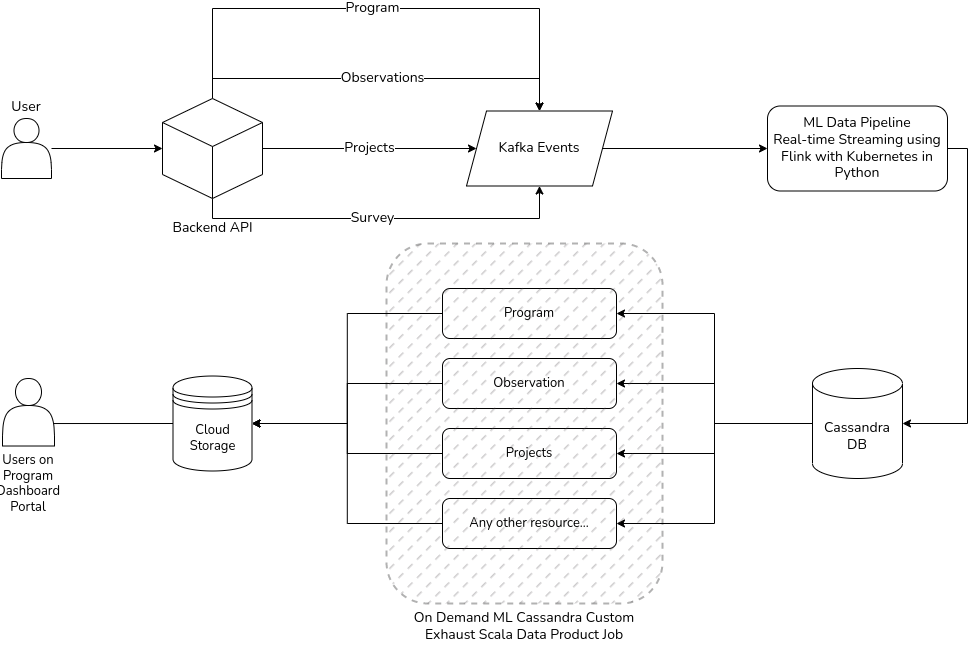

The diagram above was exported from draw.io. Its source (the exported page's mxGraphModel, read from the mxfile embedded in the PNG):
<mxGraphModel dx="1362" dy="738" grid="1" gridSize="10" guides="1" tooltips="1" connect="1" arrows="1" fold="1" page="1" pageScale="1" pageWidth="827" pageHeight="1169" math="0" shadow="0">
  <root>
    <mxCell id="0" />
    <mxCell id="1" parent="0" />
    <mxCell id="7whbsQZMi9Z6U_K-_1y4-2" style="edgeStyle=orthogonalEdgeStyle;rounded=0;orthogonalLoop=1;jettySize=auto;html=1;entryX=0;entryY=0.5;entryDx=0;entryDy=0;entryPerimeter=0;" parent="1" source="7whbsQZMi9Z6U_K-_1y4-1" target="7whbsQZMi9Z6U_K-_1y4-5" edge="1">
      <mxGeometry relative="1" as="geometry">
        <mxPoint x="149" y="220" as="targetPoint" />
      </mxGeometry>
    </mxCell>
    <mxCell id="7whbsQZMi9Z6U_K-_1y4-1" value="&lt;font data-font-src=&quot;https://fonts.googleapis.com/css?family=Nunito&quot; face=&quot;Nunito&quot; style=&quot;font-size: 14px;&quot;&gt;User&lt;/font&gt;" style="shape=actor;whiteSpace=wrap;html=1;labelPosition=center;verticalLabelPosition=top;align=center;verticalAlign=bottom;" parent="1" vertex="1">
      <mxGeometry x="29" y="190" width="50" height="60" as="geometry" />
    </mxCell>
    <mxCell id="7whbsQZMi9Z6U_K-_1y4-18" style="edgeStyle=orthogonalEdgeStyle;rounded=0;orthogonalLoop=1;jettySize=auto;html=1;exitX=1;exitY=0.5;exitDx=0;exitDy=0;entryX=0;entryY=0.5;entryDx=0;entryDy=0;fontFamily=Nunito;fontSource=https%3A%2F%2Ffonts.googleapis.com%2Fcss%3Ffamily%3DNunito;fontSize=14;" parent="1" source="7whbsQZMi9Z6U_K-_1y4-3" target="7whbsQZMi9Z6U_K-_1y4-17" edge="1">
      <mxGeometry relative="1" as="geometry" />
    </mxCell>
    <mxCell id="7whbsQZMi9Z6U_K-_1y4-3" value="&lt;font style=&quot;font-size: 14px;&quot; data-font-src=&quot;https://fonts.googleapis.com/css?family=Nunito&quot; face=&quot;Nunito&quot;&gt;Kafka Events&lt;/font&gt;" style="shape=parallelogram;perimeter=parallelogramPerimeter;whiteSpace=wrap;html=1;fixedSize=1;" parent="1" vertex="1">
      <mxGeometry x="494" y="182.5" width="146" height="75" as="geometry" />
    </mxCell>
    <mxCell id="7whbsQZMi9Z6U_K-_1y4-8" value="Projects" style="edgeStyle=orthogonalEdgeStyle;rounded=0;orthogonalLoop=1;jettySize=auto;html=1;entryX=0;entryY=0.5;entryDx=0;entryDy=0;fontFamily=Nunito;fontSource=https%3A%2F%2Ffonts.googleapis.com%2Fcss%3Ffamily%3DNunito;fontSize=14;" parent="1" source="7whbsQZMi9Z6U_K-_1y4-5" target="7whbsQZMi9Z6U_K-_1y4-3" edge="1">
      <mxGeometry relative="1" as="geometry" />
    </mxCell>
    <mxCell id="VeJOy06Uq3zs_4XRV_8t-1" value="Observations" style="edgeStyle=orthogonalEdgeStyle;rounded=0;orthogonalLoop=1;jettySize=auto;html=1;exitX=0.5;exitY=0;exitDx=0;exitDy=0;exitPerimeter=0;entryX=0.5;entryY=0;entryDx=0;entryDy=0;fontSize=14;fontFamily=Nunito;fontSource=https%3A%2F%2Ffonts.googleapis.com%2Fcss%3Ffamily%3DNunito;" parent="1" source="7whbsQZMi9Z6U_K-_1y4-5" target="7whbsQZMi9Z6U_K-_1y4-3" edge="1">
      <mxGeometry relative="1" as="geometry" />
    </mxCell>
    <mxCell id="VeJOy06Uq3zs_4XRV_8t-2" value="Survey" style="edgeStyle=orthogonalEdgeStyle;rounded=0;orthogonalLoop=1;jettySize=auto;html=1;exitX=0.5;exitY=1;exitDx=0;exitDy=0;exitPerimeter=0;entryX=0.5;entryY=1;entryDx=0;entryDy=0;fontSize=14;fontFamily=Nunito;fontSource=https%3A%2F%2Ffonts.googleapis.com%2Fcss%3Ffamily%3DNunito;" parent="1" source="7whbsQZMi9Z6U_K-_1y4-5" target="7whbsQZMi9Z6U_K-_1y4-3" edge="1">
      <mxGeometry x="-0.0514" relative="1" as="geometry">
        <mxPoint as="offset" />
      </mxGeometry>
    </mxCell>
    <mxCell id="VeJOy06Uq3zs_4XRV_8t-3" value="Program" style="edgeStyle=orthogonalEdgeStyle;rounded=0;orthogonalLoop=1;jettySize=auto;html=1;exitX=0.5;exitY=0;exitDx=0;exitDy=0;exitPerimeter=0;entryX=0.5;entryY=0;entryDx=0;entryDy=0;fontFamily=Nunito;fontSource=https%3A%2F%2Ffonts.googleapis.com%2Fcss%3Ffamily%3DNunito;fontSize=14;" parent="1" source="7whbsQZMi9Z6U_K-_1y4-5" target="7whbsQZMi9Z6U_K-_1y4-3" edge="1">
      <mxGeometry x="-0.0375" relative="1" as="geometry">
        <Array as="points">
          <mxPoint x="240" y="80" />
          <mxPoint x="567" y="80" />
        </Array>
        <mxPoint as="offset" />
      </mxGeometry>
    </mxCell>
    <mxCell id="7whbsQZMi9Z6U_K-_1y4-5" value="&lt;p style=&quot;line-height: 120%; font-size: 14px;&quot;&gt;&lt;font style=&quot;font-size: 14px;&quot; data-font-src=&quot;https://fonts.googleapis.com/css?family=Nunito&quot; face=&quot;Nunito&quot;&gt;Backend API&lt;/font&gt;&lt;/p&gt;" style="html=1;shape=mxgraph.basic.isocube;isoAngle=15;verticalAlign=top;labelPosition=center;verticalLabelPosition=bottom;align=center;horizontal=1;" parent="1" vertex="1">
      <mxGeometry x="190" y="170" width="100" height="100" as="geometry" />
    </mxCell>
    <mxCell id="7whbsQZMi9Z6U_K-_1y4-20" style="edgeStyle=orthogonalEdgeStyle;rounded=0;orthogonalLoop=1;jettySize=auto;html=1;exitX=1;exitY=0.5;exitDx=0;exitDy=0;entryX=1;entryY=0.5;entryDx=0;entryDy=0;entryPerimeter=0;fontFamily=Nunito;fontSource=https%3A%2F%2Ffonts.googleapis.com%2Fcss%3Ffamily%3DNunito;fontSize=14;" parent="1" source="7whbsQZMi9Z6U_K-_1y4-17" target="7whbsQZMi9Z6U_K-_1y4-19" edge="1">
      <mxGeometry relative="1" as="geometry" />
    </mxCell>
    <mxCell id="7whbsQZMi9Z6U_K-_1y4-17" value="ML Data Pipeline&lt;br&gt;Real-time Streaming using Flink with Kubernetes in Python" style="rounded=1;whiteSpace=wrap;html=1;fontFamily=Nunito;fontSource=https%3A%2F%2Ffonts.googleapis.com%2Fcss%3Ffamily%3DNunito;fontSize=14;" parent="1" vertex="1">
      <mxGeometry x="795" y="177.5" width="180" height="85" as="geometry" />
    </mxCell>
    <mxCell id="VeJOy06Uq3zs_4XRV_8t-9" style="edgeStyle=orthogonalEdgeStyle;rounded=0;orthogonalLoop=1;jettySize=auto;html=1;entryX=1;entryY=0.5;entryDx=0;entryDy=0;fontFamily=Nunito;fontSource=https%3A%2F%2Ffonts.googleapis.com%2Fcss%3Ffamily%3DNunito;fontSize=14;" parent="1" source="7whbsQZMi9Z6U_K-_1y4-19" target="7whbsQZMi9Z6U_K-_1y4-21" edge="1">
      <mxGeometry relative="1" as="geometry" />
    </mxCell>
    <mxCell id="VeJOy06Uq3zs_4XRV_8t-10" style="edgeStyle=orthogonalEdgeStyle;rounded=0;orthogonalLoop=1;jettySize=auto;html=1;entryX=1;entryY=0.5;entryDx=0;entryDy=0;fontFamily=Nunito;fontSource=https%3A%2F%2Ffonts.googleapis.com%2Fcss%3Ffamily%3DNunito;fontSize=14;" parent="1" source="7whbsQZMi9Z6U_K-_1y4-19" target="VeJOy06Uq3zs_4XRV_8t-6" edge="1">
      <mxGeometry relative="1" as="geometry" />
    </mxCell>
    <mxCell id="VeJOy06Uq3zs_4XRV_8t-11" style="edgeStyle=orthogonalEdgeStyle;rounded=0;orthogonalLoop=1;jettySize=auto;html=1;entryX=1;entryY=0.5;entryDx=0;entryDy=0;fontFamily=Nunito;fontSource=https%3A%2F%2Ffonts.googleapis.com%2Fcss%3Ffamily%3DNunito;fontSize=14;" parent="1" source="7whbsQZMi9Z6U_K-_1y4-19" target="VeJOy06Uq3zs_4XRV_8t-7" edge="1">
      <mxGeometry relative="1" as="geometry" />
    </mxCell>
    <mxCell id="VeJOy06Uq3zs_4XRV_8t-12" style="edgeStyle=orthogonalEdgeStyle;rounded=0;orthogonalLoop=1;jettySize=auto;html=1;entryX=1;entryY=0.5;entryDx=0;entryDy=0;fontFamily=Nunito;fontSource=https%3A%2F%2Ffonts.googleapis.com%2Fcss%3Ffamily%3DNunito;fontSize=14;" parent="1" source="7whbsQZMi9Z6U_K-_1y4-19" target="VeJOy06Uq3zs_4XRV_8t-8" edge="1">
      <mxGeometry relative="1" as="geometry" />
    </mxCell>
    <mxCell id="7whbsQZMi9Z6U_K-_1y4-19" value="Cassandra DB" style="shape=cylinder3;whiteSpace=wrap;html=1;boundedLbl=1;backgroundOutline=1;size=15;fontFamily=Nunito;fontSource=https%3A%2F%2Ffonts.googleapis.com%2Fcss%3Ffamily%3DNunito;fontSize=14;" parent="1" vertex="1">
      <mxGeometry x="840" y="440" width="90" height="110" as="geometry" />
    </mxCell>
    <mxCell id="VeJOy06Uq3zs_4XRV_8t-13" style="edgeStyle=orthogonalEdgeStyle;rounded=0;orthogonalLoop=1;jettySize=auto;html=1;exitX=0;exitY=0.5;exitDx=0;exitDy=0;entryX=1;entryY=0.5;entryDx=0;entryDy=0;fontFamily=Nunito;fontSource=https%3A%2F%2Ffonts.googleapis.com%2Fcss%3Ffamily%3DNunito;fontSize=14;" parent="1" source="7whbsQZMi9Z6U_K-_1y4-21" target="7whbsQZMi9Z6U_K-_1y4-23" edge="1">
      <mxGeometry relative="1" as="geometry" />
    </mxCell>
    <mxCell id="7whbsQZMi9Z6U_K-_1y4-21" value="Program" style="rounded=1;whiteSpace=wrap;html=1;fontFamily=Nunito;fontSource=https%3A%2F%2Ffonts.googleapis.com%2Fcss%3Ffamily%3DNunito;fontSize=13;" parent="1" vertex="1">
      <mxGeometry x="470" y="360" width="174" height="50" as="geometry" />
    </mxCell>
    <mxCell id="7whbsQZMi9Z6U_K-_1y4-28" style="edgeStyle=orthogonalEdgeStyle;rounded=0;orthogonalLoop=1;jettySize=auto;html=1;exitX=0;exitY=0.5;exitDx=0;exitDy=0;entryX=0.8;entryY=0.667;entryDx=0;entryDy=0;entryPerimeter=0;fontFamily=Nunito;fontSource=https%3A%2F%2Ffonts.googleapis.com%2Fcss%3Ffamily%3DNunito;fontSize=13;" parent="1" source="7whbsQZMi9Z6U_K-_1y4-23" target="7whbsQZMi9Z6U_K-_1y4-27" edge="1">
      <mxGeometry relative="1" as="geometry" />
    </mxCell>
    <mxCell id="VeJOy06Uq3zs_4XRV_8t-17" style="edgeStyle=orthogonalEdgeStyle;rounded=0;orthogonalLoop=1;jettySize=auto;html=1;exitX=1;exitY=0.5;exitDx=0;exitDy=0;entryX=0;entryY=0.5;entryDx=0;entryDy=0;fontFamily=Nunito;fontSource=https%3A%2F%2Ffonts.googleapis.com%2Fcss%3Ffamily%3DNunito;fontSize=14;endArrow=none;endFill=0;startArrow=classic;startFill=1;" parent="1" source="7whbsQZMi9Z6U_K-_1y4-23" target="VeJOy06Uq3zs_4XRV_8t-8" edge="1">
      <mxGeometry relative="1" as="geometry" />
    </mxCell>
    <mxCell id="7whbsQZMi9Z6U_K-_1y4-23" value="Cloud Storage" style="shape=datastore;whiteSpace=wrap;html=1;fontFamily=Nunito;fontSource=https%3A%2F%2Ffonts.googleapis.com%2Fcss%3Ffamily%3DNunito;fontSize=13;" parent="1" vertex="1">
      <mxGeometry x="200.5" y="447.51" width="79" height="94.99" as="geometry" />
    </mxCell>
    <mxCell id="7whbsQZMi9Z6U_K-_1y4-27" value="Users on Program Dashboard Portal" style="shape=actor;whiteSpace=wrap;html=1;fontFamily=Nunito;fontSource=https%3A%2F%2Ffonts.googleapis.com%2Fcss%3Ffamily%3DNunito;fontSize=13;labelPosition=center;verticalLabelPosition=bottom;align=center;verticalAlign=top;" parent="1" vertex="1">
      <mxGeometry x="30" y="450" width="52" height="67.51" as="geometry" />
    </mxCell>
    <mxCell id="VeJOy06Uq3zs_4XRV_8t-18" style="edgeStyle=orthogonalEdgeStyle;rounded=0;orthogonalLoop=1;jettySize=auto;html=1;entryX=1;entryY=0.5;entryDx=0;entryDy=0;fontFamily=Nunito;fontSource=https%3A%2F%2Ffonts.googleapis.com%2Fcss%3Ffamily%3DNunito;fontSize=14;startArrow=none;startFill=0;endArrow=classic;endFill=1;" parent="1" source="VeJOy06Uq3zs_4XRV_8t-6" target="7whbsQZMi9Z6U_K-_1y4-23" edge="1">
      <mxGeometry relative="1" as="geometry" />
    </mxCell>
    <mxCell id="VeJOy06Uq3zs_4XRV_8t-6" value="Observation" style="rounded=1;whiteSpace=wrap;html=1;fontFamily=Nunito;fontSource=https%3A%2F%2Ffonts.googleapis.com%2Fcss%3Ffamily%3DNunito;fontSize=13;" parent="1" vertex="1">
      <mxGeometry x="470" y="430" width="174" height="50" as="geometry" />
    </mxCell>
    <mxCell id="VeJOy06Uq3zs_4XRV_8t-15" style="edgeStyle=orthogonalEdgeStyle;rounded=0;orthogonalLoop=1;jettySize=auto;html=1;exitX=0;exitY=0.5;exitDx=0;exitDy=0;fontFamily=Nunito;fontSource=https%3A%2F%2Ffonts.googleapis.com%2Fcss%3Ffamily%3DNunito;fontSize=14;" parent="1" source="VeJOy06Uq3zs_4XRV_8t-7" target="7whbsQZMi9Z6U_K-_1y4-23" edge="1">
      <mxGeometry relative="1" as="geometry" />
    </mxCell>
    <mxCell id="VeJOy06Uq3zs_4XRV_8t-7" value="Projects" style="rounded=1;whiteSpace=wrap;html=1;fontFamily=Nunito;fontSource=https%3A%2F%2Ffonts.googleapis.com%2Fcss%3Ffamily%3DNunito;fontSize=13;" parent="1" vertex="1">
      <mxGeometry x="470" y="500" width="174" height="50" as="geometry" />
    </mxCell>
    <mxCell id="VeJOy06Uq3zs_4XRV_8t-8" value="Any other resource..." style="rounded=1;whiteSpace=wrap;html=1;fontFamily=Nunito;fontSource=https%3A%2F%2Ffonts.googleapis.com%2Fcss%3Ffamily%3DNunito;fontSize=13;" parent="1" vertex="1">
      <mxGeometry x="470" y="570" width="174" height="50" as="geometry" />
    </mxCell>
    <mxCell id="VeJOy06Uq3zs_4XRV_8t-19" value="On Demand ML Cassandra Custom Exhaust Scala Data Product Job" style="rounded=1;whiteSpace=wrap;html=1;shadow=0;glass=0;dashed=1;sketch=0;strokeWidth=2;fontFamily=Nunito;fontSource=https%3A%2F%2Ffonts.googleapis.com%2Fcss%3Ffamily%3DNunito;fontSize=14;fillColor=#544f53;fillStyle=dashed;verticalAlign=top;labelPosition=center;verticalLabelPosition=bottom;align=center;gradientColor=none;opacity=30;" parent="1" vertex="1">
      <mxGeometry x="414" y="315" width="276" height="360" as="geometry" />
    </mxCell>
  </root>
</mxGraphModel>